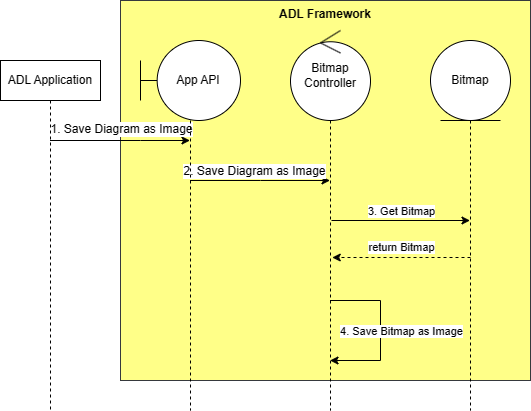

The diagram above was exported from draw.io. Its source (the exported page's mxGraphModel, read from the mxfile embedded in the PNG):
<mxGraphModel dx="1206" dy="1802" grid="1" gridSize="10" guides="1" tooltips="1" connect="1" arrows="1" fold="1" page="1" pageScale="1" pageWidth="850" pageHeight="1100" math="0" shadow="0">
  <root>
    <mxCell id="0" />
    <mxCell id="1" parent="0" />
    <mxCell id="G-GRrxJtMZ8-qGgRV_3n-23" value="ADL Framework" style="rounded=0;whiteSpace=wrap;html=1;strokeColor=#36393d;align=center;verticalAlign=top;fontFamily=Helvetica;fontSize=12;fillColor=#ffff88;fontStyle=1" parent="1" vertex="1">
      <mxGeometry x="190" y="-20" width="410" height="380" as="geometry" />
    </mxCell>
    <mxCell id="sQM8UWbegV8d2F65R5zS-1" value="Bitmap" style="shape=umlLifeline;perimeter=lifelinePerimeter;whiteSpace=wrap;html=1;container=1;dropTarget=0;collapsible=0;recursiveResize=0;outlineConnect=0;portConstraint=eastwest;newEdgeStyle={&quot;curved&quot;:0,&quot;rounded&quot;:0};participant=umlEntity;strokeColor=default;align=center;verticalAlign=middle;fontFamily=Helvetica;fontSize=12;fontColor=default;fillColor=default;size=80;" parent="1" vertex="1">
      <mxGeometry x="500" y="20" width="80" height="370" as="geometry" />
    </mxCell>
    <mxCell id="G-GRrxJtMZ8-qGgRV_3n-5" style="rounded=0;orthogonalLoop=1;jettySize=auto;html=1;fontFamily=Helvetica;fontSize=12;fontColor=default;" parent="1" source="G-GRrxJtMZ8-qGgRV_3n-1" target="G-GRrxJtMZ8-qGgRV_3n-2" edge="1">
      <mxGeometry relative="1" as="geometry">
        <Array as="points">
          <mxPoint x="210" y="120" />
        </Array>
      </mxGeometry>
    </mxCell>
    <mxCell id="G-GRrxJtMZ8-qGgRV_3n-11" value="1. Save Diagram as Image" style="edgeLabel;html=1;align=center;verticalAlign=middle;resizable=0;points=[];fontSize=12;fontFamily=Helvetica;fontColor=default;" parent="G-GRrxJtMZ8-qGgRV_3n-5" vertex="1" connectable="0">
      <mxGeometry x="-0.0413" y="2" relative="1" as="geometry">
        <mxPoint x="4" y="-10" as="offset" />
      </mxGeometry>
    </mxCell>
    <mxCell id="G-GRrxJtMZ8-qGgRV_3n-1" value="ADL Application" style="shape=umlLifeline;perimeter=lifelinePerimeter;whiteSpace=wrap;html=1;container=1;dropTarget=0;collapsible=0;recursiveResize=0;outlineConnect=0;portConstraint=eastwest;newEdgeStyle={&quot;curved&quot;:0,&quot;rounded&quot;:0};" parent="1" vertex="1">
      <mxGeometry x="70" y="40" width="100" height="350" as="geometry" />
    </mxCell>
    <mxCell id="G-GRrxJtMZ8-qGgRV_3n-9" style="rounded=0;orthogonalLoop=1;jettySize=auto;html=1;fontFamily=Helvetica;fontSize=12;fontColor=default;" parent="1" source="G-GRrxJtMZ8-qGgRV_3n-2" target="G-GRrxJtMZ8-qGgRV_3n-3" edge="1">
      <mxGeometry relative="1" as="geometry">
        <Array as="points">
          <mxPoint x="330" y="160" />
        </Array>
      </mxGeometry>
    </mxCell>
    <mxCell id="G-GRrxJtMZ8-qGgRV_3n-12" value="2. Save Diagram as Image" style="edgeLabel;html=1;align=center;verticalAlign=middle;resizable=0;points=[];fontSize=12;fontFamily=Helvetica;fontColor=default;" parent="G-GRrxJtMZ8-qGgRV_3n-9" vertex="1" connectable="0">
      <mxGeometry x="-0.089" y="-1" relative="1" as="geometry">
        <mxPoint y="-11" as="offset" />
      </mxGeometry>
    </mxCell>
    <mxCell id="G-GRrxJtMZ8-qGgRV_3n-3" value="Bitmap Controller" style="shape=umlLifeline;perimeter=lifelinePerimeter;whiteSpace=wrap;html=1;container=1;dropTarget=0;collapsible=0;recursiveResize=0;outlineConnect=0;portConstraint=eastwest;newEdgeStyle={&quot;curved&quot;:0,&quot;rounded&quot;:0};participant=umlControl;strokeColor=default;align=center;verticalAlign=middle;fontFamily=Helvetica;fontSize=12;fontColor=default;fillColor=default;size=90;" parent="1" vertex="1">
      <mxGeometry x="360" y="10" width="80" height="380" as="geometry" />
    </mxCell>
    <mxCell id="G-GRrxJtMZ8-qGgRV_3n-2" value="&amp;nbsp; &amp;nbsp; &amp;nbsp;App API" style="shape=umlLifeline;perimeter=lifelinePerimeter;whiteSpace=wrap;html=1;container=1;dropTarget=0;collapsible=0;recursiveResize=0;outlineConnect=0;portConstraint=eastwest;newEdgeStyle={&quot;curved&quot;:0,&quot;rounded&quot;:0};participant=umlBoundary;size=80;" parent="1" vertex="1">
      <mxGeometry x="210" y="20" width="100" height="370" as="geometry" />
    </mxCell>
    <mxCell id="sQM8UWbegV8d2F65R5zS-2" style="rounded=0;orthogonalLoop=1;jettySize=auto;html=1;edgeStyle=elbowEdgeStyle;" parent="1" target="G-GRrxJtMZ8-qGgRV_3n-3" edge="1">
      <mxGeometry relative="1" as="geometry">
        <mxPoint x="399.5" y="280" as="sourcePoint" />
        <mxPoint x="480" y="400" as="targetPoint" />
        <Array as="points">
          <mxPoint x="450" y="340" />
        </Array>
      </mxGeometry>
    </mxCell>
    <mxCell id="sQM8UWbegV8d2F65R5zS-3" value="4. Save Bitmap as Image" style="edgeLabel;html=1;align=center;verticalAlign=middle;resizable=0;points=[];" parent="sQM8UWbegV8d2F65R5zS-2" vertex="1" connectable="0">
      <mxGeometry x="-0.052" y="3" relative="1" as="geometry">
        <mxPoint x="17" y="5" as="offset" />
      </mxGeometry>
    </mxCell>
    <mxCell id="sQM8UWbegV8d2F65R5zS-4" style="rounded=0;orthogonalLoop=1;jettySize=auto;html=1;" parent="1" target="sQM8UWbegV8d2F65R5zS-1" edge="1">
      <mxGeometry relative="1" as="geometry">
        <mxPoint x="401" y="200" as="sourcePoint" />
        <mxPoint x="800" y="320" as="targetPoint" />
      </mxGeometry>
    </mxCell>
    <mxCell id="sQM8UWbegV8d2F65R5zS-5" value="3. Get Bitmap" style="edgeLabel;html=1;align=center;verticalAlign=middle;resizable=0;points=[];" parent="sQM8UWbegV8d2F65R5zS-4" vertex="1" connectable="0">
      <mxGeometry x="0.6501" y="-2" relative="1" as="geometry">
        <mxPoint x="-45" y="-12" as="offset" />
      </mxGeometry>
    </mxCell>
    <mxCell id="sQM8UWbegV8d2F65R5zS-6" value="return Bitmap" style="rounded=0;orthogonalLoop=1;jettySize=auto;html=1;dashed=1;" parent="1" edge="1">
      <mxGeometry y="-10" relative="1" as="geometry">
        <mxPoint x="540" y="237" as="sourcePoint" />
        <mxPoint x="401.75" y="237" as="targetPoint" />
        <mxPoint as="offset" />
      </mxGeometry>
    </mxCell>
  </root>
</mxGraphModel>